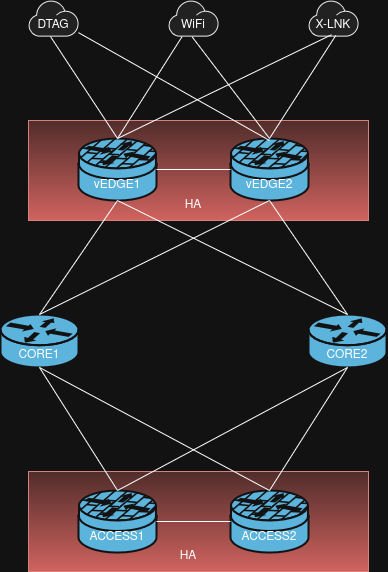

The diagram above was exported from draw.io. Its source (the exported page's mxGraphModel, read from the mxfile embedded in the PNG):
<mxGraphModel dx="1467" dy="825" grid="1" gridSize="10" guides="1" tooltips="1" connect="1" arrows="1" fold="1" page="1" pageScale="1" pageWidth="1169" pageHeight="827" math="0" shadow="0">
  <root>
    <mxCell id="0" />
    <mxCell id="1" parent="0" />
    <mxCell id="g0SFvVc4bcsu4N457EXS-23" parent="1" style="rounded=0;whiteSpace=wrap;html=1;fillStyle=solid;fillColor=#f8cecc;gradientColor=#ea6b66;strokeColor=#b85450;" value="" vertex="1">
      <mxGeometry height="100" width="340" x="370" y="571" as="geometry" />
    </mxCell>
    <mxCell id="g0SFvVc4bcsu4N457EXS-22" parent="1" style="rounded=0;whiteSpace=wrap;html=1;fillStyle=solid;fillColor=#f8cecc;gradientColor=#ea6b66;strokeColor=#b85450;" value="" vertex="1">
      <mxGeometry height="100" width="340" x="370" y="220" as="geometry" />
    </mxCell>
    <mxCell id="g0SFvVc4bcsu4N457EXS-1" parent="1" style="shape=mxgraph.networks2.icon;aspect=fixed;fillColor=#EDEDED;strokeColor=#000000;gradientColor=#5B6163;network2IconShadow=1;network2bgFillColor=none;labelPosition=center;verticalLabelPosition=bottom;align=center;verticalAlign=top;network2Icon=mxgraph.networks2.cloud;network2IconYOffset=-0.08;network2IconW=1.0004;network2IconH=0.7222;" value="" vertex="1">
      <mxGeometry height="36.11" width="50.019999999999996" x="370" y="100" as="geometry" />
    </mxCell>
    <mxCell id="g0SFvVc4bcsu4N457EXS-2" parent="1" style="shape=mxgraph.networks2.icon;aspect=fixed;fillColor=#EDEDED;strokeColor=#000000;gradientColor=#5B6163;network2IconShadow=1;network2bgFillColor=none;labelPosition=center;verticalLabelPosition=bottom;align=center;verticalAlign=top;network2Icon=mxgraph.networks2.cloud;network2IconYOffset=-0.08;network2IconW=1.0004;network2IconH=0.7222;" value="" vertex="1">
      <mxGeometry height="36.11" width="50.019999999999996" x="510" y="100" as="geometry" />
    </mxCell>
    <mxCell id="g0SFvVc4bcsu4N457EXS-3" parent="1" style="shape=mxgraph.networks2.icon;aspect=fixed;fillColor=#EDEDED;strokeColor=#000000;gradientColor=#5B6163;network2IconShadow=1;network2bgFillColor=none;labelPosition=center;verticalLabelPosition=bottom;align=center;verticalAlign=top;network2Icon=mxgraph.networks2.cloud;network2IconYOffset=-0.08;network2IconW=1.0004;network2IconH=0.7222;" value="" vertex="1">
      <mxGeometry height="36.11" width="50.019999999999996" x="650" y="100" as="geometry" />
    </mxCell>
    <mxCell id="g0SFvVc4bcsu4N457EXS-4" parent="1" style="strokeColor=#ffffff;sketch=0;html=1;pointerEvents=1;dashed=0;fillColor=#036897;strokeWidth=2;verticalLabelPosition=bottom;verticalAlign=top;align=center;outlineConnect=0;shape=mxgraph.cisco.security.router_firewall;" value="" vertex="1">
      <mxGeometry height="62" width="78" x="420.02" y="238" as="geometry" />
    </mxCell>
    <mxCell id="g0SFvVc4bcsu4N457EXS-5" parent="1" style="strokeColor=#ffffff;sketch=0;html=1;pointerEvents=1;dashed=0;fillColor=#036897;strokeWidth=2;verticalLabelPosition=bottom;verticalAlign=top;align=center;outlineConnect=0;shape=mxgraph.cisco.security.router_firewall;" value="" vertex="1">
      <mxGeometry height="62" width="78" x="572" y="238" as="geometry" />
    </mxCell>
    <mxCell id="g0SFvVc4bcsu4N457EXS-6" parent="1" style="strokeColor=#ffffff;sketch=0;html=1;pointerEvents=1;dashed=0;fillColor=#036897;strokeWidth=2;verticalLabelPosition=bottom;verticalAlign=top;align=center;outlineConnect=0;shape=mxgraph.cisco.routers.router;" value="" vertex="1">
      <mxGeometry height="53" width="78" x="342.02" y="414" as="geometry" />
    </mxCell>
    <mxCell id="g0SFvVc4bcsu4N457EXS-7" parent="1" style="strokeColor=#ffffff;sketch=0;html=1;pointerEvents=1;dashed=0;fillColor=#036897;strokeWidth=2;verticalLabelPosition=bottom;verticalAlign=top;align=center;outlineConnect=0;shape=mxgraph.cisco.routers.router;" value="" vertex="1">
      <mxGeometry height="53" width="78" x="650" y="414" as="geometry" />
    </mxCell>
    <mxCell id="g0SFvVc4bcsu4N457EXS-8" parent="1" style="strokeColor=#ffffff;sketch=0;html=1;pointerEvents=1;dashed=0;fillColor=#036897;strokeWidth=2;verticalLabelPosition=bottom;verticalAlign=top;align=center;outlineConnect=0;shape=mxgraph.cisco.security.router_firewall;" value="" vertex="1">
      <mxGeometry height="62" width="78" x="420.02" y="590" as="geometry" />
    </mxCell>
    <mxCell id="g0SFvVc4bcsu4N457EXS-9" parent="1" style="strokeColor=#ffffff;sketch=0;html=1;pointerEvents=1;dashed=0;fillColor=#036897;strokeWidth=2;verticalLabelPosition=bottom;verticalAlign=top;align=center;outlineConnect=0;shape=mxgraph.cisco.security.router_firewall;" value="" vertex="1">
      <mxGeometry height="62" width="78" x="572" y="590" as="geometry" />
    </mxCell>
    <mxCell id="g0SFvVc4bcsu4N457EXS-10" edge="1" parent="1" source="g0SFvVc4bcsu4N457EXS-4" style="endArrow=none;html=1;rounded=0;exitX=0.5;exitY=0;exitDx=0;exitDy=0;exitPerimeter=0;" value="">
      <mxGeometry height="50" relative="1" width="50" as="geometry">
        <mxPoint x="342.02" y="186.11" as="sourcePoint" />
        <mxPoint x="392.02" y="136.11" as="targetPoint" />
      </mxGeometry>
    </mxCell>
    <mxCell id="g0SFvVc4bcsu4N457EXS-11" edge="1" parent="1" source="g0SFvVc4bcsu4N457EXS-4" style="endArrow=none;html=1;rounded=0;exitX=0.5;exitY=0;exitDx=0;exitDy=0;exitPerimeter=0;" target="g0SFvVc4bcsu4N457EXS-2" value="">
      <mxGeometry height="50" relative="1" width="50" as="geometry">
        <mxPoint x="496.98" y="441.89" as="sourcePoint" />
        <mxPoint x="430" y="340" as="targetPoint" />
      </mxGeometry>
    </mxCell>
    <mxCell id="g0SFvVc4bcsu4N457EXS-12" edge="1" parent="1" source="g0SFvVc4bcsu4N457EXS-4" style="endArrow=none;html=1;rounded=0;entryX=0.46;entryY=0.949;entryDx=0;entryDy=0;entryPerimeter=0;exitX=0.5;exitY=0;exitDx=0;exitDy=0;exitPerimeter=0;" target="g0SFvVc4bcsu4N457EXS-3" value="">
      <mxGeometry height="50" relative="1" width="50" as="geometry">
        <mxPoint x="490" y="292" as="sourcePoint" />
        <mxPoint x="541" y="190" as="targetPoint" />
      </mxGeometry>
    </mxCell>
    <mxCell id="g0SFvVc4bcsu4N457EXS-13" edge="1" parent="1" source="g0SFvVc4bcsu4N457EXS-5" style="endArrow=none;html=1;rounded=0;entryX=0.545;entryY=0.969;entryDx=0;entryDy=0;entryPerimeter=0;exitX=0.5;exitY=0;exitDx=0;exitDy=0;exitPerimeter=0;" target="g0SFvVc4bcsu4N457EXS-3" value="">
      <mxGeometry height="50" relative="1" width="50" as="geometry">
        <mxPoint x="570" y="300" as="sourcePoint" />
        <mxPoint x="745" y="190" as="targetPoint" />
      </mxGeometry>
    </mxCell>
    <mxCell id="g0SFvVc4bcsu4N457EXS-14" edge="1" parent="1" source="g0SFvVc4bcsu4N457EXS-5" style="endArrow=none;html=1;rounded=0;entryX=0.474;entryY=1.009;entryDx=0;entryDy=0;entryPerimeter=0;exitX=0.5;exitY=0;exitDx=0;exitDy=0;exitPerimeter=0;" target="g0SFvVc4bcsu4N457EXS-2" value="">
      <mxGeometry height="50" relative="1" width="50" as="geometry">
        <mxPoint x="650" y="283" as="sourcePoint" />
        <mxPoint x="701" y="180" as="targetPoint" />
      </mxGeometry>
    </mxCell>
    <mxCell id="g0SFvVc4bcsu4N457EXS-15" edge="1" parent="1" style="endArrow=none;html=1;rounded=0;" target="g0SFvVc4bcsu4N457EXS-1" value="">
      <mxGeometry height="50" relative="1" width="50" as="geometry">
        <mxPoint x="611" y="240" as="sourcePoint" />
        <mxPoint x="785" y="170" as="targetPoint" />
      </mxGeometry>
    </mxCell>
    <mxCell id="g0SFvVc4bcsu4N457EXS-16" edge="1" parent="1" source="g0SFvVc4bcsu4N457EXS-4" style="endArrow=none;html=1;rounded=0;entryX=0.5;entryY=0;entryDx=0;entryDy=0;entryPerimeter=0;exitX=0.5;exitY=1;exitDx=0;exitDy=0;exitPerimeter=0;" target="g0SFvVc4bcsu4N457EXS-6" value="">
      <mxGeometry height="50" relative="1" width="50" as="geometry">
        <mxPoint x="506.98" y="311.89" as="sourcePoint" />
        <mxPoint x="440" y="210" as="targetPoint" />
      </mxGeometry>
    </mxCell>
    <mxCell id="g0SFvVc4bcsu4N457EXS-17" edge="1" parent="1" source="g0SFvVc4bcsu4N457EXS-5" style="endArrow=none;html=1;rounded=0;exitX=0.5;exitY=1;exitDx=0;exitDy=0;exitPerimeter=0;entryX=0.5;entryY=0;entryDx=0;entryDy=0;entryPerimeter=0;" target="g0SFvVc4bcsu4N457EXS-6" value="">
      <mxGeometry height="50" relative="1" width="50" as="geometry">
        <mxPoint x="492" y="370" as="sourcePoint" />
        <mxPoint x="440" y="484" as="targetPoint" />
      </mxGeometry>
    </mxCell>
    <mxCell id="g0SFvVc4bcsu4N457EXS-18" edge="1" parent="1" source="g0SFvVc4bcsu4N457EXS-4" style="endArrow=none;html=1;rounded=0;entryX=0.5;entryY=0;entryDx=0;entryDy=0;entryPerimeter=0;exitX=0.5;exitY=1;exitDx=0;exitDy=0;exitPerimeter=0;" target="g0SFvVc4bcsu4N457EXS-7" value="">
      <mxGeometry height="50" relative="1" width="50" as="geometry">
        <mxPoint x="701" y="370" as="sourcePoint" />
        <mxPoint x="510" y="487" as="targetPoint" />
      </mxGeometry>
    </mxCell>
    <mxCell id="g0SFvVc4bcsu4N457EXS-19" edge="1" parent="1" source="g0SFvVc4bcsu4N457EXS-5" style="endArrow=none;html=1;rounded=0;entryX=0.5;entryY=0;entryDx=0;entryDy=0;entryPerimeter=0;exitX=0.5;exitY=1;exitDx=0;exitDy=0;exitPerimeter=0;" target="g0SFvVc4bcsu4N457EXS-7" value="">
      <mxGeometry height="50" relative="1" width="50" as="geometry">
        <mxPoint x="630" y="380" as="sourcePoint" />
        <mxPoint x="821" y="500" as="targetPoint" />
      </mxGeometry>
    </mxCell>
    <mxCell id="g0SFvVc4bcsu4N457EXS-20" edge="1" parent="1" source="g0SFvVc4bcsu4N457EXS-4" style="endArrow=none;html=1;rounded=0;entryX=0;entryY=0.5;entryDx=0;entryDy=0;entryPerimeter=0;exitX=1;exitY=0.5;exitDx=0;exitDy=0;exitPerimeter=0;" target="g0SFvVc4bcsu4N457EXS-5" value="">
      <mxGeometry height="50" relative="1" width="50" as="geometry">
        <mxPoint x="490" y="500" as="sourcePoint" />
        <mxPoint x="681" y="620" as="targetPoint" />
      </mxGeometry>
    </mxCell>
    <mxCell id="g0SFvVc4bcsu4N457EXS-24" edge="1" parent="1" source="g0SFvVc4bcsu4N457EXS-9" style="endArrow=none;html=1;rounded=0;exitX=0;exitY=0.5;exitDx=0;exitDy=0;exitPerimeter=0;entryX=1;entryY=0.5;entryDx=0;entryDy=0;entryPerimeter=0;" target="g0SFvVc4bcsu4N457EXS-8" value="">
      <mxGeometry height="50" relative="1" width="50" as="geometry">
        <mxPoint x="720" y="360" as="sourcePoint" />
        <mxPoint x="490" y="474" as="targetPoint" />
      </mxGeometry>
    </mxCell>
    <mxCell id="g0SFvVc4bcsu4N457EXS-25" edge="1" parent="1" source="g0SFvVc4bcsu4N457EXS-6" style="endArrow=none;html=1;rounded=0;exitX=0.5;exitY=1;exitDx=0;exitDy=0;exitPerimeter=0;entryX=0.5;entryY=0;entryDx=0;entryDy=0;entryPerimeter=0;" target="g0SFvVc4bcsu4N457EXS-8" value="">
      <mxGeometry height="50" relative="1" width="50" as="geometry">
        <mxPoint x="584" y="540" as="sourcePoint" />
        <mxPoint x="510" y="540" as="targetPoint" />
      </mxGeometry>
    </mxCell>
    <mxCell id="g0SFvVc4bcsu4N457EXS-26" edge="1" parent="1" source="g0SFvVc4bcsu4N457EXS-7" style="endArrow=none;html=1;rounded=0;exitX=0.5;exitY=1;exitDx=0;exitDy=0;exitPerimeter=0;entryX=0.5;entryY=0;entryDx=0;entryDy=0;entryPerimeter=0;" target="g0SFvVc4bcsu4N457EXS-8" value="">
      <mxGeometry height="50" relative="1" width="50" as="geometry">
        <mxPoint x="460" y="500" as="sourcePoint" />
        <mxPoint x="538" y="623" as="targetPoint" />
      </mxGeometry>
    </mxCell>
    <mxCell id="g0SFvVc4bcsu4N457EXS-27" edge="1" parent="1" source="g0SFvVc4bcsu4N457EXS-6" style="endArrow=none;html=1;rounded=0;entryX=0.5;entryY=0;entryDx=0;entryDy=0;entryPerimeter=0;exitX=0.5;exitY=1;exitDx=0;exitDy=0;exitPerimeter=0;" target="g0SFvVc4bcsu4N457EXS-9" value="">
      <mxGeometry height="50" relative="1" width="50" as="geometry">
        <mxPoint x="380" y="470" as="sourcePoint" />
        <mxPoint x="670" y="723" as="targetPoint" />
      </mxGeometry>
    </mxCell>
    <mxCell id="g0SFvVc4bcsu4N457EXS-28" edge="1" parent="1" source="g0SFvVc4bcsu4N457EXS-7" style="endArrow=none;html=1;rounded=0;entryX=0.5;entryY=0;entryDx=0;entryDy=0;entryPerimeter=0;exitX=0.5;exitY=1;exitDx=0;exitDy=0;exitPerimeter=0;" target="g0SFvVc4bcsu4N457EXS-9" value="">
      <mxGeometry height="50" relative="1" width="50" as="geometry">
        <mxPoint x="620" y="580" as="sourcePoint" />
        <mxPoint x="850" y="703" as="targetPoint" />
      </mxGeometry>
    </mxCell>
    <mxCell id="g0SFvVc4bcsu4N457EXS-29" parent="1" style="text;html=1;whiteSpace=wrap;strokeColor=none;fillColor=none;align=center;verticalAlign=middle;rounded=0;" value="&lt;div&gt;vEDGE1&lt;/div&gt;" vertex="1">
      <mxGeometry height="30" width="60" x="429.02" y="270" as="geometry" />
    </mxCell>
    <mxCell id="g0SFvVc4bcsu4N457EXS-30" parent="1" style="text;html=1;whiteSpace=wrap;strokeColor=none;fillColor=none;align=center;verticalAlign=middle;rounded=0;" value="&lt;div&gt;vEDGE2&lt;/div&gt;" vertex="1">
      <mxGeometry height="30" width="60" x="581" y="270" as="geometry" />
    </mxCell>
    <mxCell id="g0SFvVc4bcsu4N457EXS-31" parent="1" style="text;html=1;whiteSpace=wrap;strokeColor=none;fillColor=none;align=center;verticalAlign=middle;rounded=0;" value="CORE1" vertex="1">
      <mxGeometry height="30" width="60" x="351.02" y="440" as="geometry" />
    </mxCell>
    <mxCell id="g0SFvVc4bcsu4N457EXS-32" parent="1" style="text;html=1;whiteSpace=wrap;strokeColor=none;fillColor=none;align=center;verticalAlign=middle;rounded=0;" value="CORE2" vertex="1">
      <mxGeometry height="30" width="60" x="659" y="440" as="geometry" />
    </mxCell>
    <mxCell id="g0SFvVc4bcsu4N457EXS-33" parent="1" style="text;html=1;whiteSpace=wrap;strokeColor=none;fillColor=none;align=center;verticalAlign=middle;rounded=0;" value="ACCESS1" vertex="1">
      <mxGeometry height="30" width="60" x="429.02" y="622" as="geometry" />
    </mxCell>
    <mxCell id="g0SFvVc4bcsu4N457EXS-34" parent="1" style="text;html=1;whiteSpace=wrap;strokeColor=none;fillColor=none;align=center;verticalAlign=middle;rounded=0;" value="ACCESS2" vertex="1">
      <mxGeometry height="30" width="60" x="581" y="622" as="geometry" />
    </mxCell>
    <mxCell id="g0SFvVc4bcsu4N457EXS-35" parent="1" style="text;html=1;whiteSpace=wrap;strokeColor=none;fillColor=none;align=center;verticalAlign=middle;rounded=0;" value="DTAG" vertex="1">
      <mxGeometry height="30" width="60" x="365.01" y="110" as="geometry" />
    </mxCell>
    <mxCell id="g0SFvVc4bcsu4N457EXS-36" parent="1" style="text;html=1;whiteSpace=wrap;strokeColor=none;fillColor=none;align=center;verticalAlign=middle;rounded=0;" value="WiFi" vertex="1">
      <mxGeometry height="30" width="60" x="505.01" y="110" as="geometry" />
    </mxCell>
    <mxCell id="g0SFvVc4bcsu4N457EXS-37" parent="1" style="text;html=1;whiteSpace=wrap;strokeColor=none;fillColor=none;align=center;verticalAlign=middle;rounded=0;" value="X-LNK" vertex="1">
      <mxGeometry height="30" width="60" x="645.01" y="110" as="geometry" />
    </mxCell>
    <mxCell id="g0SFvVc4bcsu4N457EXS-38" parent="1" style="text;html=1;whiteSpace=wrap;strokeColor=none;fillColor=none;align=center;verticalAlign=middle;rounded=0;" value="HA" vertex="1">
      <mxGeometry height="30" width="60" x="500.02" y="641" as="geometry" />
    </mxCell>
    <mxCell id="g0SFvVc4bcsu4N457EXS-39" parent="1" style="text;html=1;whiteSpace=wrap;strokeColor=none;fillColor=none;align=center;verticalAlign=middle;rounded=0;" value="HA" vertex="1">
      <mxGeometry height="30" width="60" x="505.01" y="290" as="geometry" />
    </mxCell>
  </root>
</mxGraphModel>